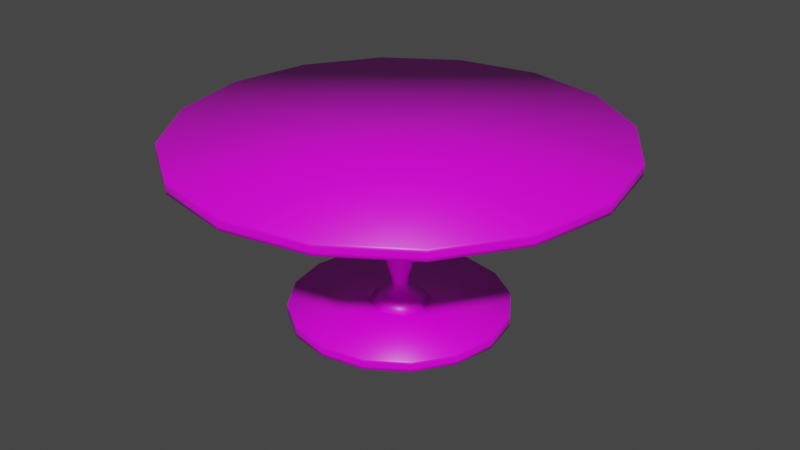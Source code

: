 # Source: Round_Table.blend  (saved by Blender 3.2.14; exported with 4.5.12 LTS)
import bpy
from mathutils import Matrix  # noqa: F401  (used for matrix-valued properties, if any)

bpy.ops.wm.read_factory_settings(use_empty=True)
scene = bpy.context.scene
scene.name = 'Scene'

# ---- collections
col_collection = bpy.data.collections.new('Collection'); scene.collection.children.link(col_collection)

# ---- images (referenced by path relative to the original .blend; pixels are not part of the script)
import os
ASSET_DIR = os.environ.get("B2B_ASSET_DIR", "")  # directory of the original .blend (textures are referenced by path, not embedded)
HERE = os.path.dirname(os.path.abspath(__file__))  # packed textures are extracted next to this script under _unpacked/

def load_image(name, relpath, width, height, colorspace="sRGB"):
    """Load a texture the original file referenced (path relative to the .blend, or extracted next to this script)."""
    p = next((c for c in (os.path.join(HERE, relpath), os.path.join(ASSET_DIR, relpath)) if relpath and os.path.exists(c)), "")
    if p:
        img = bpy.data.images.load(p, check_existing=True)
        img.name = name
    else:  # same state as the original file: an image datablock whose file is absent (Cycles renders it pink)
        img = bpy.data.images.new(name, width, height)
        img.source = "FILE"
        img.filepath = "//" + (relpath or name)
    img.colorspace_settings.name = colorspace
    return img
img_circular_blue_highlight_texture_png = load_image('Circular Blue Highlight Texture.png', 'Circular Blue Highlight Texture.png', 1024, 1024, 'sRGB')

# ---- materials (node trees are filled in below, after node groups)
mat_circular_table = bpy.data.materials.new('Circular Table')
mat_circular_table.alpha_threshold = 0.0
mat_circular_table.use_transparent_shadow = False
mat_circular_table.line_color = (0.0, 0.0, 0.0, 1.0)

# ---- material node trees
mat_circular_table.use_nodes = True; mat_circular_table.node_tree.nodes.clear()
_N = mat_circular_table.node_tree.nodes; _L = mat_circular_table.node_tree.links
n0 = _N.new('ShaderNodeOutputMaterial'); n0.name = 'Material Output'; n0.location = (300, 300)
n1 = _N.new('ShaderNodeBsdfPrincipled'); n1.name = 'Principled BSDF'; n1.location = (10, 300)
n1.distribution = 'GGX'
n1.subsurface_method = 'RANDOM_WALK_SKIN'
n1.inputs[2].default_value = 0.4
n1.inputs[3].default_value = 1.45
n1.inputs[27].default_value = (0.0, 0.0, 0.0, 1.0)
n1.inputs[28].default_value = 1.0
n2 = _N.new('ShaderNodeTexImage'); n2.name = 'Image Texture'; n2.location = (-373, 207)
n2.image = img_circular_blue_highlight_texture_png
_L.new(n1.outputs[0], n0.inputs[0])
_L.new(n2.outputs[0], n1.inputs[0])
n0.is_active_output = True

# ---- world
world_world = bpy.data.worlds.new('World'); scene.world = world_world
world_world.use_nodes = True; world_world.node_tree.nodes.clear()
_N = world_world.node_tree.nodes; _L = world_world.node_tree.links
n0 = _N.new('ShaderNodeOutputWorld'); n0.name = 'World Output'; n0.location = (300, 300)
n1 = _N.new('ShaderNodeBackground'); n1.name = 'Background'; n1.location = (10, 300)
n1.inputs[0].default_value = (0.05088, 0.05088, 0.05088, 1.0)
_L.new(n1.outputs[0], n0.inputs[0])
n0.is_active_output = True
world_world.color = (0.05088, 0.05088, 0.05088)
world_world.use_sun_shadow = False
world_world.sun_shadow_jitter_overblur = 0.0

# ---- meshes
me_cylinder_001 = bpy.data.meshes.new('Cylinder.001')
me_cylinder_001.from_pydata([(-9.579e-08, 2.454, 0.0007677), (-9.578e-08, 2.454, 0.2485), (0.939, 2.267, 0.0007677), (0.939, 2.267, 0.2485), (1.735, 1.735, 0.0007677), (1.735, 1.735, 0.2485), (2.267, 0.939, 0.0007677), (2.267, 0.939, 0.2485), (2.454, -9.743e-08, 0.0007677), (2.454, -9.743e-08, 0.2485), (2.267, -0.939, 0.0007677), (2.267, -0.939, 0.2485), (1.735, -1.735, 0.0007677), (1.735, -1.735, 0.2485), (0.939, -2.267, 0.0007677), (0.939, -2.267, 0.2485), (-3.103e-07, -2.454, 0.0007677), (-3.103e-07, -2.454, 0.2485), (-0.939, -2.267, 0.0007677), (-0.939, -2.267, 0.2485), (-1.735, -1.735, 0.0007677), (-1.735, -1.735, 0.2485), (-2.267, -0.939, 0.0007677), (-2.267, -0.939, 0.2485), (-2.454, 3.908e-08, 0.0007677), (-2.454, 3.908e-08, 0.2485), (-2.267, 0.939, 0.0007677), (-2.267, 0.939, 0.2485), (-1.735, 1.735, 0.0007677), (-1.735, 1.735, 0.2485), (-0.939, 2.267, 0.0007677), (-0.939, 2.267, 0.2485), (-0.939, 2.267, 0.08335), (-0.939, 2.267, 0.1659), (-1.735, 1.735, 0.08335), (-1.735, 1.735, 0.1659), (-2.267, 0.939, 0.08335), (-2.267, 0.939, 0.1659), (-2.454, 3.908e-08, 0.08335), (-2.454, 3.908e-08, 0.1659), (-2.267, -0.939, 0.08335), (-2.267, -0.939, 0.1659), (-1.735, -1.735, 0.08335), (-1.735, -1.735, 0.1659), (-0.939, -2.267, 0.08335), (-0.939, -2.267, 0.1659), (-3.103e-07, -2.454, 0.08335), (-3.103e-07, -2.454, 0.1659), (0.939, -2.267, 0.08335), (0.939, -2.267, 0.1659), (1.735, -1.735, 0.08335), (1.735, -1.735, 0.1659), (2.267, -0.939, 0.08335), (2.267, -0.939, 0.1659), (2.454, -9.743e-08, 0.08335), (2.454, -9.743e-08, 0.1659), (2.267, 0.939, 0.08335), (2.267, 0.939, 0.1659), (1.735, 1.735, 0.08335), (1.735, 1.735, 0.1659), (0.939, 2.267, 0.08335), (0.939, 2.267, 0.1659), (-9.578e-08, 2.454, 0.1659), (-9.578e-08, 2.454, 0.08335), (-1.029e-07, 4.907, 3.876), (-1.029e-07, 4.907, 4.124), (1.878, 4.534, 3.876), (1.878, 4.534, 4.124), (3.47, 3.47, 3.876), (3.47, 3.47, 4.124), (4.534, 1.878, 3.876), (4.534, 1.878, 4.124), (4.907, -1.949e-07, 3.876), (4.907, -1.949e-07, 4.124), (4.534, -1.878, 3.876), (4.534, -1.878, 4.124), (3.47, -3.47, 3.876), (3.47, -3.47, 4.124), (1.878, -4.534, 3.876), (1.878, -4.534, 4.124), (-5.319e-07, -4.907, 3.876), (-5.319e-07, -4.907, 4.124), (-1.878, -4.534, 3.876), (-1.878, -4.534, 4.124), (-3.47, -3.47, 3.876), (-3.47, -3.47, 4.124), (-4.534, -1.878, 3.876), (-4.534, -1.878, 4.124), (-4.907, 7.817e-08, 3.876), (-4.907, 7.817e-08, 4.124), (-4.534, 1.878, 3.876), (-4.534, 1.878, 4.124), (-3.47, 3.47, 3.876), (-3.47, 3.47, 4.124), (-1.878, 4.534, 3.876), (-1.878, 4.534, 4.124), (-1.878, 4.534, 3.959), (-1.878, 4.534, 4.041), (-3.47, 3.47, 3.959), (-3.47, 3.47, 4.041), (-4.534, 1.878, 3.959), (-4.534, 1.878, 4.041), (-4.907, 7.817e-08, 3.959), (-4.907, 7.817e-08, 4.041), (-4.534, -1.878, 3.959), (-4.534, -1.878, 4.041), (-3.47, -3.47, 3.959), (-3.47, -3.47, 4.041), (-1.878, -4.534, 3.959), (-1.878, -4.534, 4.041), (-5.319e-07, -4.907, 3.959), (-5.319e-07, -4.907, 4.041), (1.878, -4.534, 3.959), (1.878, -4.534, 4.041), (3.47, -3.47, 3.959), (3.47, -3.47, 4.041), (4.534, -1.878, 3.959), (4.534, -1.878, 4.041), (4.907, -1.949e-07, 3.959), (4.907, -1.949e-07, 4.041), (4.534, 1.878, 3.959), (4.534, 1.878, 4.041), (3.47, 3.47, 3.959), (3.47, 3.47, 4.041), (1.878, 4.534, 3.959), (1.878, 4.534, 4.041), (-1.029e-07, 4.907, 4.041), (-1.029e-07, 4.907, 3.959), (0.5925, 0.5925, 0.181), (2.036, 2.036, 3.934), (0.5925, -0.5925, 0.181), (2.036, -2.036, 3.934), (-0.5925, -0.5925, 0.181), (-2.036, -2.036, 3.934), (-0.5925, 0.5925, 0.181), (-2.036, 2.036, 3.934), (0.4883, 0.4883, 2.034), (0.4883, -0.4883, 2.034), (-0.4883, -0.4883, 2.034), (-0.4883, 0.4883, 2.034), (0.2884, 0.2884, 0.3985), (0.2884, -0.2884, 0.3985), (-0.2884, -0.2884, 0.3985), (-0.2884, 0.2884, 0.3985), (0.2412, 0.2412, 1.319), (0.2412, -0.2412, 1.319), (-0.2412, -0.2412, 1.319), (-0.2412, 0.2412, 1.319), (0.1729, 0.1729, 0.9912), (0.1729, -0.1729, 0.9912), (-0.1729, -0.1729, 0.9912), (-0.1729, 0.1729, 0.9912), (1.575, 1.575, 3.517), (1.113, 1.113, 3.016), (0.7627, 0.7627, 2.515), (1.575, -1.575, 3.517), (1.113, -1.113, 3.016), (0.7627, -0.7627, 2.515), (-1.575, 1.575, 3.517), (-1.113, 1.113, 3.016), (-0.7627, 0.7627, 2.515), (-1.575, -1.575, 3.517), (-1.113, -1.113, 3.016), (-0.7627, -0.7627, 2.515), (0.3435, 0.3435, 1.667), (0.3435, -0.3435, 1.667), (-0.3435, -0.3435, 1.667), (-0.3435, 0.3435, 1.667), (0.1295, 0.1295, 0.7838), (0.1377, 0.1377, 0.5966), (0.1295, -0.1295, 0.7838), (0.1377, -0.1377, 0.5966), (-0.1295, -0.1295, 0.7838), (-0.1377, -0.1377, 0.5966), (-0.1295, 0.1295, 0.7838), (-0.1377, 0.1377, 0.5966), (-0.02504, 0.8329, 0.181), (0.02504, 0.8329, 0.181), (0.02508, 2.874, 3.934), (-0.02508, 2.874, 3.934), (0.8329, 0.02504, 0.181), (0.8329, -0.02504, 0.181), (2.874, -0.02508, 3.934), (2.874, 0.02508, 3.934), (0.02504, -0.8329, 0.181), (-0.02504, -0.8329, 0.181), (-0.02508, -2.874, 3.934), (0.02508, -2.874, 3.934), (-0.8329, -0.02504, 0.181), (-0.8329, 0.02504, 0.181), (-2.874, 0.02508, 3.934), (-2.874, -0.02508, 3.934), (-0.02502, 0.6855, 2.034), (0.02502, 0.6855, 2.034), (0.6855, -0.02502, 2.034), (0.6855, 0.02502, 2.034), (-0.02502, -0.6855, 2.034), (0.02502, -0.6855, 2.034), (-0.6855, 0.02502, 2.034), (-0.6855, -0.02502, 2.034), (0.4029, 0.02503, 0.3985), (0.4029, -0.02503, 0.3985), (0.02503, -0.4029, 0.3985), (-0.02503, -0.4029, 0.3985), (-0.4029, -0.02503, 0.3985), (-0.4029, 0.02503, 0.3985), (-0.02503, 0.4029, 0.3985), (0.02503, 0.4029, 0.3985), (-0.025, 0.3362, 1.319), (0.025, 0.3362, 1.319), (0.3362, -0.025, 1.319), (0.3362, 0.025, 1.319), (-0.025, -0.3362, 1.319), (0.025, -0.3362, 1.319), (-0.3362, 0.025, 1.319), (-0.3362, -0.025, 1.319), (0.2395, -0.02499, 0.9912), (0.2395, 0.02499, 0.9912), (-0.02499, -0.2395, 0.9912), (0.02499, -0.2395, 0.9912), (-0.2395, 0.02499, 0.9912), (-0.2395, -0.02499, 0.9912), (0.02499, 0.2395, 0.9912), (-0.02499, 0.2395, 0.9912), (-0.02504, 1.074, 2.515), (0.02504, 1.074, 2.515), (-0.02506, 1.568, 3.016), (0.02506, 1.568, 3.016), (0.02507, 2.222, 3.517), (-0.02507, 2.222, 3.517), (2.222, -0.02507, 3.517), (2.222, 0.02507, 3.517), (1.568, -0.02506, 3.016), (1.568, 0.02506, 3.016), (1.074, 0.02504, 2.515), (1.074, -0.02504, 2.515), (-0.02507, -2.222, 3.517), (0.02507, -2.222, 3.517), (-0.02506, -1.568, 3.016), (0.02506, -1.568, 3.016), (0.02504, -1.074, 2.515), (-0.02504, -1.074, 2.515), (-2.222, 0.02507, 3.517), (-2.222, -0.02507, 3.517), (-1.568, 0.02506, 3.016), (-1.568, -0.02506, 3.016), (-1.074, -0.02504, 2.515), (-1.074, 0.02504, 2.515), (0.02501, 0.4808, 1.667), (-0.02501, 0.4808, 1.667), (0.4808, 0.02501, 1.667), (0.4808, -0.02501, 1.667), (0.02501, -0.4808, 1.667), (-0.02501, -0.4808, 1.667), (-0.4808, -0.02501, 1.667), (-0.4808, 0.02501, 1.667), (0.1782, -0.025, 0.7838), (0.1782, 0.025, 0.7838), (0.1898, 0.02501, 0.5966), (0.1898, -0.02501, 0.5966), (-0.025, -0.1782, 0.7838), (0.025, -0.1782, 0.7838), (0.02501, -0.1898, 0.5966), (-0.02501, -0.1898, 0.5966), (-0.1782, 0.025, 0.7838), (-0.1782, -0.025, 0.7838), (-0.1898, -0.02501, 0.5966), (-0.1898, 0.02501, 0.5966), (-0.02501, 0.1898, 0.5966), (0.02501, 0.1898, 0.5966), (0.025, 0.1782, 0.7838), (-0.025, 0.1782, 0.7838)], [], [(28, 34, 32, 30), (26, 36, 34, 28), (24, 38, 36, 26), (22, 40, 38, 24), (20, 42, 40, 22), (18, 44, 42, 20), (16, 46, 44, 18), (14, 48, 46, 16), (12, 50, 48, 14), (10, 52, 50, 12), (8, 54, 52, 10), (6, 56, 54, 8), (4, 58, 56, 6), (3, 1, 31, 29, 27, 25, 23, 21, 19, 17, 15, 13, 11, 9, 7, 5), (2, 60, 58, 4), (60, 2, 0, 63), (0, 2, 4, 6, 8, 10, 12, 14, 16, 18, 20, 22, 24, 26, 28, 30), (60, 61, 59, 58), (29, 31, 33, 35), (58, 59, 57, 56), (27, 29, 35, 37), (56, 57, 55, 54), (25, 27, 37, 39), (54, 55, 53, 52), (23, 25, 39, 41), (52, 53, 51, 50), (21, 23, 41, 43), (50, 51, 49, 48), (19, 21, 43, 45), (48, 49, 47, 46), (17, 19, 45, 47), (46, 47, 45, 44), (15, 17, 47, 49), (44, 45, 43, 42), (13, 15, 49, 51), (42, 43, 41, 40), (11, 13, 51, 53), (40, 41, 39, 38), (9, 11, 53, 55), (38, 39, 37, 36), (7, 9, 55, 57), (36, 37, 35, 34), (5, 7, 57, 59), (34, 35, 33, 32), (3, 5, 59, 61), (32, 33, 62, 63), (63, 0, 30, 32), (1, 3, 61, 62), (31, 1, 62, 33), (62, 61, 60, 63), (92, 98, 96, 94), (90, 100, 98, 92), (88, 102, 100, 90), (86, 104, 102, 88), (84, 106, 104, 86), (82, 108, 106, 84), (80, 110, 108, 82), (78, 112, 110, 80), (76, 114, 112, 78), (74, 116, 114, 76), (72, 118, 116, 74), (70, 120, 118, 72), (68, 122, 120, 70), (67, 65, 95, 93, 91, 89, 87, 85, 83, 81, 79, 77, 75, 73, 71, 69), (66, 124, 122, 68), (124, 66, 64, 127), (64, 66, 68, 70, 72, 74, 76, 78, 80, 82, 84, 86, 88, 90, 92, 94), (124, 125, 123, 122), (93, 95, 97, 99), (122, 123, 121, 120), (91, 93, 99, 101), (120, 121, 119, 118), (89, 91, 101, 103), (118, 119, 117, 116), (87, 89, 103, 105), (116, 117, 115, 114), (85, 87, 105, 107), (114, 115, 113, 112), (83, 85, 107, 109), (112, 113, 111, 110), (81, 83, 109, 111), (110, 111, 109, 108), (79, 81, 111, 113), (108, 109, 107, 106), (77, 79, 113, 115), (106, 107, 105, 104), (75, 77, 115, 117), (104, 105, 103, 102), (73, 75, 117, 119), (102, 103, 101, 100), (71, 73, 119, 121), (100, 101, 99, 98), (69, 71, 121, 123), (98, 99, 97, 96), (67, 69, 123, 125), (96, 97, 126, 127), (127, 64, 94, 96), (65, 67, 125, 126), (95, 65, 126, 97), (126, 125, 124, 127), (141, 130, 181, 201), (152, 153, 227, 228), (153, 152, 231, 233), (232, 230, 155, 156), (142, 132, 185, 203), (155, 237, 239, 156), (238, 236, 161, 162), (143, 134, 189, 205), (161, 243, 245, 162), (244, 242, 158, 159), (136, 195, 250, 164), (158, 229, 226, 159), (154, 136, 193, 225), (207, 269, 169, 140), (148, 168, 270, 222), (139, 192, 249, 167), (198, 247, 160, 139), (255, 198, 139, 167), (138, 199, 254, 166), (196, 241, 163, 138), (253, 196, 138, 166), (137, 197, 252, 165), (157, 137, 194, 235), (251, 194, 137, 165), (136, 154, 234, 195), (176, 177, 128, 180, 181, 130, 184, 185, 132, 188, 189, 134), (128, 140, 200, 180), (130, 141, 202, 184), (132, 142, 204, 188), (134, 143, 206, 176), (129, 178, 179, 135, 190, 191, 133, 186, 187, 131, 182, 183), (222, 209, 144, 148), (144, 211, 217, 148), (216, 210, 145, 149), (166, 254, 215, 146), (145, 213, 219, 149), (218, 212, 146, 150), (147, 167, 249, 208), (146, 215, 221, 150), (220, 214, 147, 151), (170, 171, 259, 256), (147, 208, 223, 151), (228, 178, 129, 152), (129, 183, 231, 152), (175, 174, 271, 268), (174, 175, 267, 264), (172, 265, 266, 173), (269, 270, 168, 169), (172, 173, 263, 260), (170, 261, 262, 171), (168, 257, 258, 169), (137, 157, 240, 197), (153, 154, 225, 227), (154, 153, 233, 234), (136, 164, 248, 193), (159, 226, 224, 160), (139, 160, 224, 192), (158, 135, 179, 229), (247, 244, 159, 160), (170, 149, 219, 261), (135, 158, 242, 190), (171, 262, 202, 141), (163, 162, 245, 246), (138, 163, 246, 199), (133, 191, 243, 161), (241, 238, 162, 163), (133, 161, 236, 186), (157, 156, 239, 240), (131, 187, 237, 155), (235, 232, 156, 157), (131, 155, 230, 182), (165, 252, 213, 145), (164, 250, 211, 144), (165, 145, 210, 251), (166, 146, 212, 253), (167, 147, 214, 255), (209, 248, 164, 144), (169, 258, 200, 140), (168, 148, 217, 257), (171, 141, 201, 259), (149, 170, 256, 216), (173, 266, 204, 142), (172, 150, 221, 265), (173, 142, 203, 263), (260, 218, 150, 172), (143, 175, 268, 206), (151, 223, 271, 174), (175, 143, 205, 267), (264, 220, 151, 174), (201, 181, 180, 200), (203, 185, 184, 202), (205, 189, 188, 204), (249, 192, 193, 248), (229, 179, 178, 228), (235, 194, 195, 234), (241, 196, 197, 240), (247, 198, 199, 246), (259, 201, 200, 258), (263, 203, 202, 262), (267, 205, 204, 266), (176, 206, 207, 177), (223, 208, 209, 222), (251, 210, 211, 250), (253, 212, 213, 252), (255, 214, 215, 254), (210, 216, 217, 211), (212, 218, 219, 213), (214, 220, 221, 215), (271, 223, 222, 270), (192, 224, 225, 193), (224, 226, 227, 225), (226, 229, 228, 227), (182, 230, 231, 183), (230, 232, 233, 231), (232, 235, 234, 233), (186, 236, 237, 187), (236, 238, 239, 237), (238, 241, 240, 239), (190, 242, 243, 191), (242, 244, 245, 243), (244, 247, 246, 245), (208, 249, 248, 209), (194, 251, 250, 195), (196, 253, 252, 197), (198, 255, 254, 199), (216, 256, 257, 217), (256, 259, 258, 257), (218, 260, 261, 219), (260, 263, 262, 261), (220, 264, 265, 221), (264, 267, 266, 265), (206, 268, 269, 207), (268, 271, 270, 269), (177, 207, 140, 128)])
me_cylinder_001.polygons.foreach_set('use_smooth', [True] * 234)
_uv = me_cylinder_001.uv_layers.new(name='UVMap')
_uv.uv.foreach_set('vector', [0.04326, 0.5, 0.02181, 0.5, 0.02181, 0.2501, 0.04326, 0.2501, 0.04326, 0.7499, 0.02181, 0.7499, 0.02181, 0.5, 0.04326, 0.5, 0.04326, 0.9999, 0.02181, 0.9999, 0.02181, 0.7499, 0.04326, 0.7499, 0.08664, 0.2501, 0.06519, 0.2501, 0.06519, 0.0001172, 0.08665, 0.0001172, 0.08665, 0.5, 0.06519, 0.5, 0.06519, 0.2501, 0.08664, 0.2501, 0.08665, 0.7499, 0.06519, 0.7499, 0.06519, 0.5, 0.08665, 0.5, 0.08665, 0.9999, 0.06519, 0.9999, 0.06519, 0.7499, 0.08665, 0.7499, 0.06495, 0.2501, 0.0435, 0.2501, 0.0435, 0.0001172, 0.06495, 0.0001172, 0.06495, 0.5, 0.0435, 0.5, 0.0435, 0.2501, 0.06495, 0.2501, 0.06495, 0.7499, 0.0435, 0.7499, 0.0435, 0.5, 0.06495, 0.5, 0.06495, 0.9999, 0.0435, 0.9999, 0.0435, 0.7499, 0.06495, 0.7499, 0.1303, 0.7499, 0.1517, 0.7499, 0.1517, 0.9999, 0.1303, 0.9999, 0.1303, 0.5, 0.1517, 0.5, 0.1517, 0.7499, 0.1303, 0.7499, 0.5783, 0.1549, 0.693, 0.249, 0.7629, 0.3798, 0.7774, 0.5274, 0.7344, 0.6694, 0.6403, 0.784, 0.5095, 0.8539, 0.3618, 0.8685, 0.2199, 0.8254, 0.1053, 0.7313, 0.03534, 0.6005, 0.0208, 0.4529, 0.06386, 0.311, 0.158, 0.1963, 0.2888, 0.1264, 0.4364, 0.1119, 0.1303, 0.2501, 0.1517, 0.2501, 0.1517, 0.5, 0.1303, 0.5, 0.1517, 0.2501, 0.1303, 0.2501, 0.1303, 0.0001172, 0.1517, 0.0001172, 0.693, 0.249, 0.7629, 0.3798, 0.7774, 0.5274, 0.7344, 0.6694, 0.6403, 0.784, 0.5095, 0.8539, 0.3618, 0.8685, 0.2199, 0.8254, 0.1053, 0.7313, 0.03534, 0.6005, 0.0208, 0.4529, 0.06386, 0.311, 0.158, 0.1963, 0.2888, 0.1264, 0.4364, 0.1119, 0.5783, 0.1549, 0.9466, 0.7265, 0.9271, 0.7265, 0.9271, 0.4988, 0.9466, 0.4988, 0.0001172, 0.5, 0.0001173, 0.2501, 0.02157, 0.2501, 0.02157, 0.5, 0.9466, 0.4988, 0.9271, 0.4988, 0.9271, 0.2712, 0.9466, 0.2712, 0.0001172, 0.7499, 0.0001172, 0.5, 0.02157, 0.5, 0.02157, 0.7499, 0.9466, 0.2712, 0.9271, 0.2712, 0.9271, 0.04347, 0.9466, 0.04347, 0.0001175, 0.9999, 0.0001172, 0.7499, 0.02157, 0.7499, 0.02157, 0.9999, 0.8878, 0.04347, 0.9073, 0.04347, 0.9073, 0.2712, 0.8878, 0.2712, 0.08688, 0.2501, 0.08688, 0.0001172, 0.1083, 0.0001172, 0.1083, 0.2501, 0.8878, 0.2712, 0.9073, 0.2712, 0.9073, 0.4988, 0.8878, 0.4988, 0.08688, 0.5, 0.08688, 0.2501, 0.1083, 0.2501, 0.1083, 0.5, 0.8878, 0.4988, 0.9073, 0.4988, 0.9073, 0.7265, 0.8878, 0.7265, 0.08688, 0.7499, 0.08688, 0.5, 0.1083, 0.5, 0.1083, 0.7499, 0.8878, 0.7265, 0.9073, 0.7265, 0.9073, 0.9542, 0.8878, 0.9542, 0.08688, 0.9999, 0.08688, 0.7499, 0.1083, 0.7499, 0.1083, 0.9999, 0.9074, 0.04347, 0.9269, 0.04347, 0.9269, 0.2712, 0.9074, 0.2712, 0.1086, 0.2501, 0.1086, 0.0001172, 0.13, 0.0001172, 0.13, 0.2501, 0.9074, 0.2712, 0.9269, 0.2712, 0.9269, 0.4988, 0.9074, 0.4988, 0.1086, 0.5, 0.1086, 0.2501, 0.13, 0.2501, 0.13, 0.5, 0.9074, 0.4988, 0.9269, 0.4988, 0.9269, 0.7265, 0.9074, 0.7265, 0.1086, 0.7499, 0.1086, 0.5, 0.13, 0.5, 0.13, 0.7499, 0.9074, 0.7265, 0.9269, 0.7265, 0.9269, 0.9542, 0.9074, 0.9542, 0.1086, 0.9999, 0.1086, 0.7499, 0.13, 0.7499, 0.13, 0.9999, 0.9467, 0.04347, 0.9663, 0.04347, 0.9663, 0.2712, 0.9467, 0.2712, 0.1734, 0.7499, 0.1734, 0.9999, 0.152, 0.9999, 0.152, 0.7499, 0.9467, 0.2712, 0.9663, 0.2712, 0.9663, 0.4988, 0.9467, 0.4988, 0.1734, 0.5, 0.1734, 0.7499, 0.152, 0.7499, 0.152, 0.5, 0.9467, 0.4988, 0.9663, 0.4988, 0.9663, 0.7265, 0.9467, 0.7265, 0.1734, 0.2501, 0.1734, 0.5, 0.152, 0.5, 0.152, 0.2501, 0.9467, 0.7265, 0.9663, 0.7265, 0.9663, 0.9542, 0.9467, 0.9542, 0.02181, 0.0001172, 0.04326, 0.0001172, 0.04326, 0.2501, 0.02181, 0.2501, 0.1734, 0.0001172, 0.1734, 0.2501, 0.152, 0.2501, 0.152, 0.0001172, 0.0001173, 0.2501, 0.0001178, 0.0001172, 0.02157, 0.0001172, 0.02157, 0.2501, 0.9271, 0.9542, 0.9271, 0.7265, 0.9466, 0.7265, 0.9466, 0.9542, 0.08937, 0.5023, 0.07919, 0.5023, 0.07919, 0.2651, 0.08937, 0.2651, 0.08937, 0.7394, 0.07919, 0.7394, 0.07919, 0.5023, 0.08937, 0.5023, 0.08937, 0.9766, 0.07919, 0.9766, 0.07919, 0.7394, 0.08937, 0.7394, 0.1393, 0.2559, 0.1289, 0.2559, 0.1289, 0.01453, 0.1393, 0.01453, 0.1393, 0.4972, 0.1289, 0.4972, 0.1289, 0.2559, 0.1393, 0.2559, 0.1393, 0.7386, 0.1289, 0.7386, 0.1289, 0.4972, 0.1393, 0.4972, 0.1393, 0.9799, 0.1289, 0.9799, 0.1289, 0.7386, 0.1393, 0.7386, 0.1171, 0.2559, 0.1067, 0.2559, 0.1067, 0.01453, 0.1171, 0.01453, 0.1171, 0.4972, 0.1067, 0.4972, 0.1067, 0.2559, 0.1171, 0.2559, 0.1171, 0.7386, 0.1067, 0.7386, 0.1067, 0.4972, 0.1171, 0.4972, 0.1171, 0.9799, 0.1067, 0.9799, 0.1067, 0.7386, 0.1171, 0.7386, 0.08381, 0.2559, 0.07345, 0.2559, 0.07345, 0.01453, 0.08381, 0.01453, 0.08381, 0.4972, 0.07345, 0.4972, 0.07345, 0.2559, 0.08381, 0.2559, 0.5095, 0.1264, 0.6403, 0.1963, 0.7344, 0.311, 0.7774, 0.4529, 0.7629, 0.6005, 0.693, 0.7313, 0.5783, 0.8254, 0.4364, 0.8685, 0.2888, 0.8539, 0.158, 0.784, 0.06386, 0.6694, 0.0208, 0.5274, 0.03534, 0.3798, 0.1053, 0.249, 0.2199, 0.1549, 0.3618, 0.1119, 0.08381, 0.7386, 0.07345, 0.7386, 0.07345, 0.4972, 0.08381, 0.4972, 0.07345, 0.7386, 0.08381, 0.7386, 0.08381, 0.9799, 0.07345, 0.9799, 0.693, 0.249, 0.7629, 0.3798, 0.7774, 0.5274, 0.7344, 0.6694, 0.6403, 0.784, 0.5095, 0.8539, 0.3618, 0.8685, 0.2199, 0.8254, 0.1053, 0.7313, 0.03534, 0.6005, 0.0208, 0.4529, 0.06386, 0.311, 0.158, 0.1963, 0.2888, 0.1264, 0.4364, 0.1119, 0.5783, 0.1549, 0.9395, 0.2767, 0.9489, 0.2767, 0.9489, 0.4957, 0.9395, 0.4957, 0.06163, 0.4972, 0.06163, 0.7386, 0.05127, 0.7386, 0.05127, 0.4972, 0.9395, 0.4957, 0.9489, 0.4957, 0.9489, 0.7147, 0.9395, 0.7147, 0.06163, 0.2559, 0.06163, 0.4972, 0.05127, 0.4972, 0.05127, 0.2559, 0.9395, 0.7147, 0.9489, 0.7147, 0.9489, 0.9338, 0.9395, 0.9338, 0.06163, 0.01453, 0.06163, 0.2559, 0.05127, 0.2559, 0.05127, 0.01453, 0.8992, 0.05769, 0.9086, 0.05769, 0.9086, 0.2767, 0.8992, 0.2767, 0.08454, 0.2559, 0.08454, 0.01453, 0.0949, 0.01453, 0.0949, 0.2559, 0.8992, 0.2767, 0.9086, 0.2767, 0.9086, 0.4957, 0.8992, 0.4957, 0.08454, 0.4972, 0.08454, 0.2559, 0.0949, 0.2559, 0.0949, 0.4972, 0.8992, 0.4957, 0.9086, 0.4957, 0.9086, 0.7147, 0.8992, 0.7147, 0.08454, 0.7386, 0.08454, 0.4972, 0.0949, 0.4972, 0.0949, 0.7386, 0.8992, 0.7147, 0.9086, 0.7147, 0.9086, 0.9338, 0.8992, 0.9338, 0.08454, 0.9799, 0.08454, 0.7386, 0.0949, 0.7386, 0.0949, 0.9799, 0.9193, 0.05769, 0.9287, 0.05769, 0.9287, 0.2767, 0.9193, 0.2767, 0.06236, 0.2559, 0.06236, 0.01453, 0.07272, 0.01453, 0.07272, 0.2559, 0.9193, 0.2767, 0.9287, 0.2767, 0.9287, 0.4957, 0.9193, 0.4957, 0.06236, 0.4972, 0.06236, 0.2559, 0.07272, 0.2559, 0.07272, 0.4972, 0.9193, 0.4957, 0.9287, 0.4957, 0.9287, 0.7147, 0.9193, 0.7147, 0.06236, 0.7386, 0.06236, 0.4972, 0.07272, 0.4972, 0.07272, 0.7386, 0.9193, 0.7147, 0.9287, 0.7147, 0.9287, 0.9338, 0.9193, 0.9338, 0.06236, 0.9799, 0.06236, 0.7386, 0.07272, 0.7386, 0.07272, 0.9799, 0.8892, 0.05769, 0.8986, 0.05769, 0.8986, 0.2767, 0.8892, 0.2767, 0.04018, 0.2559, 0.04018, 0.01453, 0.05054, 0.01453, 0.05054, 0.2559, 0.8892, 0.2767, 0.8986, 0.2767, 0.8986, 0.4957, 0.8892, 0.4957, 0.04018, 0.4972, 0.04018, 0.2559, 0.05054, 0.2559, 0.05054, 0.4972, 0.8892, 0.4957, 0.8986, 0.4957, 0.8986, 0.7147, 0.8892, 0.7147, 0.04018, 0.7386, 0.04018, 0.4972, 0.05054, 0.4972, 0.05054, 0.7386, 0.8892, 0.7147, 0.8986, 0.7147, 0.8986, 0.9338, 0.8892, 0.9338, 0.07919, 0.02795, 0.08937, 0.02795, 0.08937, 0.2651, 0.07919, 0.2651, 0.04018, 0.9799, 0.04018, 0.7386, 0.05054, 0.7386, 0.05054, 0.9799, 0.06163, 0.7386, 0.06163, 0.9799, 0.05127, 0.9799, 0.05127, 0.7386, 0.9489, 0.05769, 0.9489, 0.2767, 0.9395, 0.2767, 0.9395, 0.05769, 0.5359, 0.6655, 0.5501, 0.7071, 0.4956, 0.7078, 0.5091, 0.6669, 0.4127, 0.3019, 0.4373, 0.3756, 0.3447, 0.4381, 0.2853, 0.3923, 0.4373, 0.3756, 0.4127, 0.3019, 0.5698, 0.2983, 0.5492, 0.3711, 0.3472, 0.4337, 0.2877, 0.3878, 0.4151, 0.2975, 0.4397, 0.3712, 0.5316, 0.6669, 0.5457, 0.7085, 0.4912, 0.7092, 0.5047, 0.6683, 0.4151, 0.2975, 0.5722, 0.2939, 0.5517, 0.3666, 0.4397, 0.3712, 0.3428, 0.4351, 0.2834, 0.3893, 0.4108, 0.2989, 0.4354, 0.3726, 0.5379, 0.674, 0.5523, 0.7156, 0.4976, 0.7167, 0.511, 0.6755, 0.4108, 0.2989, 0.5678, 0.2953, 0.5473, 0.368, 0.4354, 0.3726, 0.3489, 0.442, 0.2895, 0.3961, 0.417, 0.3059, 0.4415, 0.3796, 0.4771, 0.4968, 0.5259, 0.4915, 0.5234, 0.5308, 0.4899, 0.5359, 0.417, 0.3059, 0.574, 0.3024, 0.5534, 0.3751, 0.4415, 0.3796, 0.4584, 0.4397, 0.4771, 0.4968, 0.4345, 0.5211, 0.3936, 0.4805, 0.5067, 0.6714, 0.5114, 0.6442, 0.5241, 0.6418, 0.5335, 0.6699, 0.5114, 0.6023, 0.518, 0.6229, 0.5069, 0.6267, 0.4969, 0.6086, 0.4812, 0.5007, 0.53, 0.4955, 0.5274, 0.5348, 0.4939, 0.5398, 0.4386, 0.525, 0.3978, 0.4844, 0.4625, 0.4436, 0.4812, 0.5007, 0.4638, 0.5553, 0.4386, 0.525, 0.4812, 0.5007, 0.4939, 0.5398, 0.4752, 0.4937, 0.524, 0.4884, 0.5214, 0.5278, 0.4879, 0.5328, 0.4326, 0.518, 0.3917, 0.4775, 0.4565, 0.4366, 0.4752, 0.4937, 0.4578, 0.5484, 0.4326, 0.518, 0.4752, 0.4937, 0.4879, 0.5328, 0.4796, 0.4923, 0.5284, 0.487, 0.5258, 0.5264, 0.4923, 0.5314, 0.4608, 0.4352, 0.4796, 0.4923, 0.437, 0.5166, 0.3961, 0.4761, 0.4622, 0.5469, 0.437, 0.5166, 0.4796, 0.4923, 0.4923, 0.5314, 0.4771, 0.4968, 0.4584, 0.4397, 0.535, 0.4345, 0.5259, 0.4915, 0.6025, 0.1649, 0.6217, 0.1778, 0.7774, 0.4149, 0.7243, 0.6936, 0.7115, 0.7128, 0.4744, 0.8685, 0.1957, 0.8154, 0.1765, 0.8026, 0.0208, 0.5654, 0.0739, 0.2867, 0.08671, 0.2676, 0.3239, 0.1119, 0.5477, 0.7116, 0.5335, 0.6699, 0.5558, 0.6554, 0.5908, 0.6795, 0.5501, 0.7071, 0.5359, 0.6655, 0.5582, 0.6509, 0.5933, 0.6751, 0.5457, 0.7085, 0.5316, 0.6669, 0.5538, 0.6523, 0.5889, 0.6765, 0.5523, 0.7156, 0.5379, 0.674, 0.5601, 0.6592, 0.5955, 0.6832, 0.07707, 0.7007, 0.02208, 0.4156, 0.0208, 0.4052, 0.1832, 0.1676, 0.4658, 0.113, 0.4789, 0.1157, 0.7186, 0.2795, 0.7736, 0.5646, 0.7747, 0.5751, 0.6124, 0.8128, 0.3298, 0.8673, 0.3168, 0.8645, 0.4969, 0.6086, 0.4802, 0.5806, 0.5012, 0.5709, 0.5114, 0.6023, 0.5012, 0.5709, 0.5239, 0.5665, 0.5268, 0.5989, 0.5114, 0.6023, 0.4994, 0.6041, 0.4827, 0.5762, 0.5037, 0.5664, 0.5138, 0.5979, 0.4879, 0.5328, 0.5214, 0.5278, 0.522, 0.5635, 0.4993, 0.5678, 0.5037, 0.5664, 0.5264, 0.562, 0.5293, 0.5944, 0.5138, 0.5979, 0.495, 0.6055, 0.4783, 0.5776, 0.4993, 0.5678, 0.5095, 0.5993, 0.5053, 0.5748, 0.4939, 0.5398, 0.5274, 0.5348, 0.528, 0.5705, 0.4993, 0.5678, 0.522, 0.5635, 0.5249, 0.5958, 0.5095, 0.5993, 0.5009, 0.6125, 0.4843, 0.5846, 0.5053, 0.5748, 0.5154, 0.6063, 0.5205, 0.6184, 0.5266, 0.6374, 0.5139, 0.6398, 0.5094, 0.6223, 0.5053, 0.5748, 0.528, 0.5705, 0.5308, 0.6028, 0.5154, 0.6063, 0.2853, 0.3923, 0.2285, 0.3512, 0.3899, 0.2342, 0.4127, 0.3019, 0.3899, 0.2342, 0.5908, 0.2308, 0.5698, 0.2983, 0.4127, 0.3019, 0.5283, 0.6458, 0.5221, 0.6269, 0.5334, 0.6235, 0.5401, 0.6405, 0.5221, 0.6269, 0.5283, 0.6458, 0.5156, 0.6483, 0.511, 0.6307, 0.5161, 0.6198, 0.5274, 0.6166, 0.534, 0.6335, 0.5222, 0.6388, 0.5114, 0.6442, 0.5069, 0.6267, 0.518, 0.6229, 0.5241, 0.6418, 0.5161, 0.6198, 0.5222, 0.6388, 0.5095, 0.6412, 0.505, 0.6237, 0.5205, 0.6184, 0.5318, 0.6152, 0.5384, 0.6321, 0.5266, 0.6374, 0.518, 0.6229, 0.5293, 0.6196, 0.5359, 0.6366, 0.5241, 0.6418, 0.4796, 0.4923, 0.4608, 0.4352, 0.5374, 0.43, 0.5284, 0.487, 0.4373, 0.3756, 0.4584, 0.4397, 0.3936, 0.4805, 0.3447, 0.4381, 0.4584, 0.4397, 0.4373, 0.3756, 0.5492, 0.3711, 0.535, 0.4345, 0.4771, 0.4968, 0.4899, 0.5359, 0.4597, 0.5514, 0.4345, 0.5211, 0.4415, 0.3796, 0.5534, 0.3751, 0.5391, 0.4385, 0.4625, 0.4436, 0.4812, 0.5007, 0.4625, 0.4436, 0.5391, 0.4385, 0.53, 0.4955, 0.417, 0.3059, 0.3943, 0.2382, 0.5951, 0.2349, 0.574, 0.3024, 0.3978, 0.4844, 0.3489, 0.442, 0.4415, 0.3796, 0.4625, 0.4436, 0.5205, 0.6184, 0.5138, 0.5979, 0.5293, 0.5944, 0.5318, 0.6152, 0.3943, 0.2382, 0.417, 0.3059, 0.2895, 0.3961, 0.2328, 0.355, 0.5266, 0.6374, 0.5384, 0.6321, 0.5582, 0.6509, 0.5359, 0.6655, 0.4565, 0.4366, 0.4354, 0.3726, 0.5473, 0.368, 0.533, 0.4314, 0.4752, 0.4937, 0.4565, 0.4366, 0.533, 0.4314, 0.524, 0.4884, 0.388, 0.2312, 0.5889, 0.2277, 0.5678, 0.2953, 0.4108, 0.2989, 0.3917, 0.4775, 0.3428, 0.4351, 0.4354, 0.3726, 0.4565, 0.4366, 0.388, 0.2312, 0.4108, 0.2989, 0.2834, 0.3893, 0.2266, 0.3481, 0.4608, 0.4352, 0.4397, 0.3712, 0.5517, 0.3666, 0.5374, 0.43, 0.3924, 0.2298, 0.5933, 0.2263, 0.5722, 0.2939, 0.4151, 0.2975, 0.3961, 0.4761, 0.3472, 0.4337, 0.4397, 0.3712, 0.4608, 0.4352, 0.3924, 0.2298, 0.4151, 0.2975, 0.2877, 0.3878, 0.2309, 0.3467, 0.4923, 0.5314, 0.5258, 0.5264, 0.5264, 0.562, 0.5037, 0.5664, 0.4899, 0.5359, 0.5234, 0.5308, 0.5239, 0.5665, 0.5012, 0.5709, 0.4923, 0.5314, 0.5037, 0.5664, 0.4827, 0.5762, 0.4622, 0.5469, 0.4879, 0.5328, 0.4993, 0.5678, 0.4783, 0.5776, 0.4578, 0.5484, 0.4939, 0.5398, 0.5053, 0.5748, 0.4843, 0.5846, 0.4638, 0.5553, 0.4802, 0.5806, 0.4597, 0.5514, 0.4899, 0.5359, 0.5012, 0.5709, 0.5241, 0.6418, 0.5359, 0.6366, 0.5558, 0.6554, 0.5335, 0.6699, 0.518, 0.6229, 0.5114, 0.6023, 0.5268, 0.5989, 0.5293, 0.6196, 0.5266, 0.6374, 0.5359, 0.6655, 0.5091, 0.6669, 0.5139, 0.6398, 0.5138, 0.5979, 0.5205, 0.6184, 0.5094, 0.6223, 0.4994, 0.6041, 0.5222, 0.6388, 0.534, 0.6335, 0.5538, 0.6523, 0.5316, 0.6669, 0.5161, 0.6198, 0.5095, 0.5993, 0.5249, 0.5958, 0.5274, 0.6166, 0.5222, 0.6388, 0.5316, 0.6669, 0.5047, 0.6683, 0.5095, 0.6412, 0.505, 0.6237, 0.495, 0.6055, 0.5095, 0.5993, 0.5161, 0.6198, 0.5379, 0.674, 0.5283, 0.6458, 0.5401, 0.6405, 0.5601, 0.6592, 0.5154, 0.6063, 0.5308, 0.6028, 0.5334, 0.6235, 0.5221, 0.6269, 0.5283, 0.6458, 0.5379, 0.674, 0.511, 0.6755, 0.5156, 0.6483, 0.511, 0.6307, 0.5009, 0.6125, 0.5154, 0.6063, 0.5221, 0.6269, 0.9244, 0.1404, 0.9244, 0.05738, 0.933, 0.05738, 0.933, 0.1404, 0.9452, 0.1378, 0.9452, 0.05471, 0.9539, 0.05471, 0.9539, 0.1378, 0.9113, 0.8738, 0.9113, 0.9569, 0.9026, 0.9569, 0.9026, 0.8738, 0.8946, 0.3773, 0.8946, 0.4497, 0.886, 0.4497, 0.886, 0.3773, 0.8946, 0.8195, 0.8946, 0.9528, 0.886, 0.9528, 0.886, 0.8195, 0.9244, 0.563, 0.9244, 0.4564, 0.933, 0.4564, 0.933, 0.563, 0.9452, 0.5603, 0.9452, 0.4537, 0.9539, 0.4537, 0.9539, 0.5603, 0.9113, 0.4513, 0.9113, 0.5578, 0.9027, 0.5578, 0.9026, 0.4513, 0.9244, 0.1906, 0.9244, 0.1404, 0.933, 0.1404, 0.933, 0.1906, 0.9452, 0.1879, 0.9452, 0.1378, 0.9539, 0.1378, 0.9539, 0.1879, 0.9113, 0.8237, 0.9113, 0.8738, 0.9026, 0.8738, 0.9027, 0.8237, 0.8946, 0.05068, 0.8946, 0.1337, 0.886, 0.1337, 0.886, 0.05068, 0.8946, 0.2535, 0.8946, 0.3123, 0.886, 0.3123, 0.886, 0.2535, 0.9244, 0.384, 0.9244, 0.3191, 0.933, 0.3191, 0.933, 0.384, 0.9452, 0.3813, 0.9452, 0.3164, 0.9539, 0.3164, 0.9539, 0.3813, 0.9113, 0.6303, 0.9113, 0.6952, 0.9027, 0.6952, 0.9027, 0.6303, 0.9244, 0.3191, 0.9244, 0.2602, 0.933, 0.2602, 0.933, 0.3191, 0.9452, 0.3164, 0.9452, 0.2575, 0.9539, 0.2575, 0.9539, 0.3164, 0.9113, 0.6952, 0.9113, 0.7541, 0.9027, 0.7541, 0.9027, 0.6952, 0.8946, 0.2162, 0.8946, 0.2535, 0.886, 0.2535, 0.886, 0.2162, 0.8946, 0.4497, 0.8946, 0.5563, 0.886, 0.5563, 0.886, 0.4497, 0.8946, 0.5563, 0.8946, 0.6776, 0.886, 0.6776, 0.886, 0.5563, 0.8946, 0.6776, 0.8946, 0.8195, 0.886, 0.8195, 0.886, 0.6776, 0.9244, 0.9595, 0.9244, 0.8262, 0.933, 0.8262, 0.933, 0.9595, 0.9244, 0.8262, 0.9244, 0.6843, 0.933, 0.6843, 0.933, 0.8262, 0.9244, 0.6843, 0.9244, 0.563, 0.933, 0.563, 0.933, 0.6843, 0.9452, 0.9569, 0.9452, 0.8235, 0.9539, 0.8235, 0.9539, 0.9569, 0.9452, 0.8235, 0.9452, 0.6816, 0.9539, 0.6816, 0.9539, 0.8235, 0.9452, 0.6816, 0.9452, 0.5603, 0.9539, 0.5603, 0.9539, 0.6816, 0.9113, 0.05474, 0.9113, 0.1881, 0.9026, 0.1881, 0.9026, 0.05474, 0.9113, 0.1881, 0.9113, 0.33, 0.9026, 0.33, 0.9026, 0.1881, 0.9113, 0.33, 0.9113, 0.4513, 0.9026, 0.4513, 0.9026, 0.33, 0.8946, 0.3123, 0.8946, 0.3773, 0.886, 0.3773, 0.886, 0.3123, 0.9244, 0.4564, 0.9244, 0.384, 0.933, 0.384, 0.933, 0.4564, 0.9452, 0.4537, 0.9452, 0.3813, 0.9539, 0.3813, 0.9539, 0.4537, 0.9113, 0.5578, 0.9113, 0.6303, 0.9027, 0.6303, 0.9027, 0.5578, 0.9244, 0.2602, 0.9244, 0.2229, 0.933, 0.2229, 0.933, 0.2602, 0.9244, 0.2229, 0.9244, 0.1906, 0.933, 0.1906, 0.933, 0.2229, 0.9452, 0.2575, 0.9452, 0.2202, 0.9539, 0.2202, 0.9539, 0.2575, 0.9452, 0.2202, 0.9452, 0.1879, 0.9539, 0.1879, 0.9539, 0.2202, 0.9113, 0.7541, 0.9113, 0.7913, 0.9027, 0.7913, 0.9027, 0.7541, 0.9113, 0.7913, 0.9113, 0.8237, 0.9027, 0.8237, 0.9027, 0.7913, 0.8946, 0.1337, 0.8946, 0.1839, 0.886, 0.1839, 0.886, 0.1337, 0.8946, 0.1839, 0.8946, 0.2162, 0.886, 0.2162, 0.886, 0.1839, 0.4931, 0.7123, 0.5067, 0.6714, 0.5335, 0.6699, 0.5477, 0.7116])
me_cylinder_001.materials.append(mat_circular_table)
me_cylinder_001.update()

# ---- objects
ob_cylinder_001 = bpy.data.objects.new('Cylinder.001', me_cylinder_001)

# ---- transforms, parenting, visibility, modifiers, constraints
ob_cylinder_001.location = (0.0, 0.0, 0.0)

# ---- collection membership
col_collection.objects.link(ob_cylinder_001)

# ---- scene / render settings (as saved in the file)
scene.frame_start = 1; scene.frame_end = 250; scene.frame_set(1)
scene.render.engine = 'BLENDER_EEVEE_NEXT'
scene.cycles.sampling_pattern = 'TABULATED_SOBOL'
scene.cycles.use_light_tree = False
scene.view_settings.view_transform = 'Filmic'
bpy.context.view_layer.update()

# ---- added for rendering (the .blend has no active camera and no usable light): camera, sun
cam_auto = bpy.data.cameras.new('AutoCamera')
cam_auto.lens = 50.0
cam_auto.sensor_width = 36.0
cam_auto.clip_end = 1000.0
ob_auto_camera = bpy.data.objects.new('AutoCamera', cam_auto)
scene.collection.objects.link(ob_auto_camera)
ob_auto_camera.location = (13.3966, -16.0759, 12.7796)
ob_auto_camera.rotation_euler = (1.09748, -7.21219e-08, 0.694738)
scene.camera = ob_auto_camera
light_auto_sun = bpy.data.lights.new('AutoSun', 'SUN')
light_auto_sun.energy = 3.0
light_auto_sun.angle = 0.0523599
ob_auto_sun = bpy.data.objects.new('AutoSun', light_auto_sun)
scene.collection.objects.link(ob_auto_sun)
ob_auto_sun.rotation_euler = (0.872665, 0.174533, 0.523599)
bpy.context.view_layer.update()
